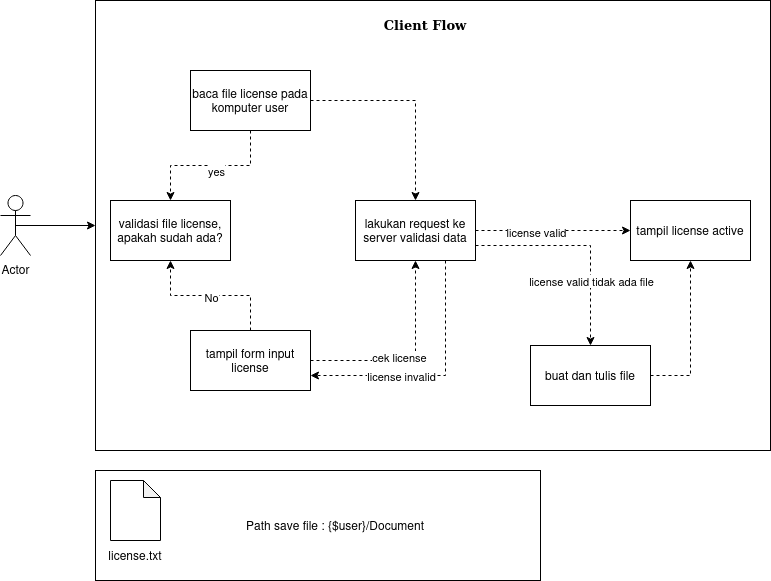

The diagram above was exported from draw.io. Its source (the exported page's mxGraphModel, read from the mxfile embedded in the PNG):
<mxGraphModel dx="880" dy="439" grid="1" gridSize="10" guides="1" tooltips="1" connect="1" arrows="1" fold="1" page="1" pageScale="1" pageWidth="850" pageHeight="1100" math="0" shadow="0">
  <root>
    <mxCell id="0" />
    <mxCell id="1" parent="0" />
    <mxCell id="vJUhEU_7CtKqj11IrV01-34" value="input form" style="text;html=1;strokeColor=none;fillColor=none;align=center;verticalAlign=middle;whiteSpace=wrap;rounded=0;" parent="1" vertex="1">
      <mxGeometry x="285" y="490" width="60" height="30" as="geometry" />
    </mxCell>
    <mxCell id="vJUhEU_7CtKqj11IrV01-35" value="license active" style="text;html=1;strokeColor=none;fillColor=none;align=center;verticalAlign=middle;whiteSpace=wrap;rounded=0;" parent="1" vertex="1">
      <mxGeometry x="375" y="490" width="80" height="30" as="geometry" />
    </mxCell>
    <mxCell id="vJUhEU_7CtKqj11IrV01-38" value="license.txt" style="text;html=1;strokeColor=none;fillColor=none;align=center;verticalAlign=middle;whiteSpace=wrap;rounded=0;" parent="1" vertex="1">
      <mxGeometry x="500" y="490" width="80" height="30" as="geometry" />
    </mxCell>
    <mxCell id="oHZd4MCTPsk4Fa6c9D3f-36" style="edgeStyle=orthogonalEdgeStyle;rounded=0;orthogonalLoop=1;jettySize=auto;html=1;exitX=0.5;exitY=0.5;exitDx=0;exitDy=0;exitPerimeter=0;entryX=0;entryY=0.5;entryDx=0;entryDy=0;" edge="1" parent="1" source="oHZd4MCTPsk4Fa6c9D3f-1" target="oHZd4MCTPsk4Fa6c9D3f-2">
      <mxGeometry relative="1" as="geometry" />
    </mxCell>
    <mxCell id="oHZd4MCTPsk4Fa6c9D3f-1" value="Actor" style="shape=umlActor;verticalLabelPosition=bottom;verticalAlign=top;html=1;outlineConnect=0;" vertex="1" parent="1">
      <mxGeometry x="70" y="325" width="30" height="60" as="geometry" />
    </mxCell>
    <mxCell id="oHZd4MCTPsk4Fa6c9D3f-2" value="" style="whiteSpace=wrap;html=1;" vertex="1" parent="1">
      <mxGeometry x="165" y="130" width="675" height="450" as="geometry" />
    </mxCell>
    <mxCell id="oHZd4MCTPsk4Fa6c9D3f-4" value="validasi file license, apakah sudah ada?" style="rounded=0;whiteSpace=wrap;html=1;" vertex="1" parent="1">
      <mxGeometry x="180" y="330" width="120" height="60" as="geometry" />
    </mxCell>
    <mxCell id="oHZd4MCTPsk4Fa6c9D3f-6" style="edgeStyle=orthogonalEdgeStyle;rounded=0;orthogonalLoop=1;jettySize=auto;html=1;dashed=1;" edge="1" parent="1" source="oHZd4MCTPsk4Fa6c9D3f-5" target="oHZd4MCTPsk4Fa6c9D3f-4">
      <mxGeometry relative="1" as="geometry" />
    </mxCell>
    <mxCell id="oHZd4MCTPsk4Fa6c9D3f-7" value="No" style="edgeLabel;html=1;align=center;verticalAlign=middle;resizable=0;points=[];" vertex="1" connectable="0" parent="oHZd4MCTPsk4Fa6c9D3f-6">
      <mxGeometry x="-0.1733" y="1" relative="1" as="geometry">
        <mxPoint x="-13" as="offset" />
      </mxGeometry>
    </mxCell>
    <mxCell id="oHZd4MCTPsk4Fa6c9D3f-19" style="edgeStyle=orthogonalEdgeStyle;rounded=0;orthogonalLoop=1;jettySize=auto;html=1;dashed=1;" edge="1" parent="1" source="oHZd4MCTPsk4Fa6c9D3f-5" target="oHZd4MCTPsk4Fa6c9D3f-11">
      <mxGeometry relative="1" as="geometry" />
    </mxCell>
    <mxCell id="oHZd4MCTPsk4Fa6c9D3f-25" value="cek license" style="edgeLabel;html=1;align=center;verticalAlign=middle;resizable=0;points=[];" vertex="1" connectable="0" parent="oHZd4MCTPsk4Fa6c9D3f-19">
      <mxGeometry x="-0.1415" y="4" relative="1" as="geometry">
        <mxPoint as="offset" />
      </mxGeometry>
    </mxCell>
    <mxCell id="oHZd4MCTPsk4Fa6c9D3f-5" value="tampil form input license" style="rounded=0;whiteSpace=wrap;html=1;" vertex="1" parent="1">
      <mxGeometry x="260" y="460" width="120" height="60" as="geometry" />
    </mxCell>
    <mxCell id="oHZd4MCTPsk4Fa6c9D3f-9" style="edgeStyle=orthogonalEdgeStyle;rounded=0;orthogonalLoop=1;jettySize=auto;html=1;dashed=1;" edge="1" parent="1" source="oHZd4MCTPsk4Fa6c9D3f-8" target="oHZd4MCTPsk4Fa6c9D3f-4">
      <mxGeometry relative="1" as="geometry" />
    </mxCell>
    <mxCell id="oHZd4MCTPsk4Fa6c9D3f-10" value="yes" style="edgeLabel;html=1;align=center;verticalAlign=middle;resizable=0;points=[];" vertex="1" connectable="0" parent="oHZd4MCTPsk4Fa6c9D3f-9">
      <mxGeometry x="-0.44" y="5" relative="1" as="geometry">
        <mxPoint x="-28" as="offset" />
      </mxGeometry>
    </mxCell>
    <mxCell id="oHZd4MCTPsk4Fa6c9D3f-18" style="edgeStyle=orthogonalEdgeStyle;rounded=0;orthogonalLoop=1;jettySize=auto;html=1;dashed=1;" edge="1" parent="1" source="oHZd4MCTPsk4Fa6c9D3f-8" target="oHZd4MCTPsk4Fa6c9D3f-11">
      <mxGeometry relative="1" as="geometry" />
    </mxCell>
    <mxCell id="oHZd4MCTPsk4Fa6c9D3f-8" value="baca file license pada komputer user" style="rounded=0;whiteSpace=wrap;html=1;" vertex="1" parent="1">
      <mxGeometry x="260" y="200" width="120" height="60" as="geometry" />
    </mxCell>
    <mxCell id="oHZd4MCTPsk4Fa6c9D3f-24" style="edgeStyle=orthogonalEdgeStyle;rounded=0;orthogonalLoop=1;jettySize=auto;html=1;exitX=0.75;exitY=1;exitDx=0;exitDy=0;entryX=1;entryY=0.75;entryDx=0;entryDy=0;dashed=1;" edge="1" parent="1" source="oHZd4MCTPsk4Fa6c9D3f-11" target="oHZd4MCTPsk4Fa6c9D3f-5">
      <mxGeometry relative="1" as="geometry" />
    </mxCell>
    <mxCell id="oHZd4MCTPsk4Fa6c9D3f-26" value="license invalid" style="edgeLabel;html=1;align=center;verticalAlign=middle;resizable=0;points=[];" vertex="1" connectable="0" parent="oHZd4MCTPsk4Fa6c9D3f-24">
      <mxGeometry x="-0.064" y="2" relative="1" as="geometry">
        <mxPoint x="-43" y="-2" as="offset" />
      </mxGeometry>
    </mxCell>
    <mxCell id="oHZd4MCTPsk4Fa6c9D3f-28" style="edgeStyle=orthogonalEdgeStyle;rounded=0;orthogonalLoop=1;jettySize=auto;html=1;exitX=1;exitY=0.75;exitDx=0;exitDy=0;dashed=1;" edge="1" parent="1" source="oHZd4MCTPsk4Fa6c9D3f-11" target="oHZd4MCTPsk4Fa6c9D3f-27">
      <mxGeometry relative="1" as="geometry" />
    </mxCell>
    <mxCell id="oHZd4MCTPsk4Fa6c9D3f-34" value="license valid tidak ada file" style="edgeLabel;html=1;align=center;verticalAlign=middle;resizable=0;points=[];" vertex="1" connectable="0" parent="oHZd4MCTPsk4Fa6c9D3f-28">
      <mxGeometry x="-0.4977" y="-2" relative="1" as="geometry">
        <mxPoint x="61" y="33" as="offset" />
      </mxGeometry>
    </mxCell>
    <mxCell id="oHZd4MCTPsk4Fa6c9D3f-30" style="edgeStyle=orthogonalEdgeStyle;rounded=0;orthogonalLoop=1;jettySize=auto;html=1;exitX=1;exitY=0.5;exitDx=0;exitDy=0;entryX=0;entryY=0.5;entryDx=0;entryDy=0;dashed=1;" edge="1" parent="1" source="oHZd4MCTPsk4Fa6c9D3f-11" target="oHZd4MCTPsk4Fa6c9D3f-16">
      <mxGeometry relative="1" as="geometry" />
    </mxCell>
    <mxCell id="oHZd4MCTPsk4Fa6c9D3f-33" value="license valid" style="edgeLabel;html=1;align=center;verticalAlign=middle;resizable=0;points=[];" vertex="1" connectable="0" parent="oHZd4MCTPsk4Fa6c9D3f-30">
      <mxGeometry x="-0.2258" y="-1" relative="1" as="geometry">
        <mxPoint as="offset" />
      </mxGeometry>
    </mxCell>
    <mxCell id="oHZd4MCTPsk4Fa6c9D3f-11" value="lakukan request ke server validasi data" style="rounded=0;whiteSpace=wrap;html=1;" vertex="1" parent="1">
      <mxGeometry x="425" y="330" width="120" height="60" as="geometry" />
    </mxCell>
    <mxCell id="oHZd4MCTPsk4Fa6c9D3f-16" value="tampil license active" style="rounded=0;whiteSpace=wrap;html=1;" vertex="1" parent="1">
      <mxGeometry x="700" y="330" width="120" height="60" as="geometry" />
    </mxCell>
    <mxCell id="oHZd4MCTPsk4Fa6c9D3f-32" style="edgeStyle=orthogonalEdgeStyle;rounded=0;orthogonalLoop=1;jettySize=auto;html=1;exitX=1;exitY=0.5;exitDx=0;exitDy=0;entryX=0.5;entryY=1;entryDx=0;entryDy=0;dashed=1;" edge="1" parent="1" source="oHZd4MCTPsk4Fa6c9D3f-27" target="oHZd4MCTPsk4Fa6c9D3f-16">
      <mxGeometry relative="1" as="geometry" />
    </mxCell>
    <mxCell id="oHZd4MCTPsk4Fa6c9D3f-27" value="buat dan tulis file" style="rounded=0;whiteSpace=wrap;html=1;" vertex="1" parent="1">
      <mxGeometry x="600" y="475" width="120" height="60" as="geometry" />
    </mxCell>
    <mxCell id="oHZd4MCTPsk4Fa6c9D3f-35" value="&lt;font style=&quot;font-size: 13px;&quot;&gt;&lt;b&gt;&lt;font style=&quot;font-size: 13px;&quot; face=&quot;Garamond&quot;&gt;Client Flow&lt;/font&gt;&lt;/b&gt;&lt;/font&gt;" style="text;html=1;strokeColor=none;fillColor=none;align=center;verticalAlign=middle;whiteSpace=wrap;rounded=0;" vertex="1" parent="1">
      <mxGeometry x="440" y="140" width="110" height="30" as="geometry" />
    </mxCell>
    <mxCell id="oHZd4MCTPsk4Fa6c9D3f-37" value="" style="rounded=0;whiteSpace=wrap;html=1;" vertex="1" parent="1">
      <mxGeometry x="165" y="600" width="445" height="110" as="geometry" />
    </mxCell>
    <mxCell id="oHZd4MCTPsk4Fa6c9D3f-38" value="" style="shape=note;whiteSpace=wrap;html=1;backgroundOutline=1;darkOpacity=0.05;size=17;" vertex="1" parent="1">
      <mxGeometry x="180" y="610" width="50" height="60" as="geometry" />
    </mxCell>
    <mxCell id="oHZd4MCTPsk4Fa6c9D3f-39" value="license.txt" style="text;html=1;strokeColor=none;fillColor=none;align=center;verticalAlign=middle;whiteSpace=wrap;rounded=0;" vertex="1" parent="1">
      <mxGeometry x="175" y="670" width="60" height="30" as="geometry" />
    </mxCell>
    <mxCell id="oHZd4MCTPsk4Fa6c9D3f-42" value="Path save file : {$user}/Document" style="text;html=1;strokeColor=none;fillColor=none;align=center;verticalAlign=middle;whiteSpace=wrap;rounded=0;" vertex="1" parent="1">
      <mxGeometry x="290" y="640" width="230" height="30" as="geometry" />
    </mxCell>
  </root>
</mxGraphModel>